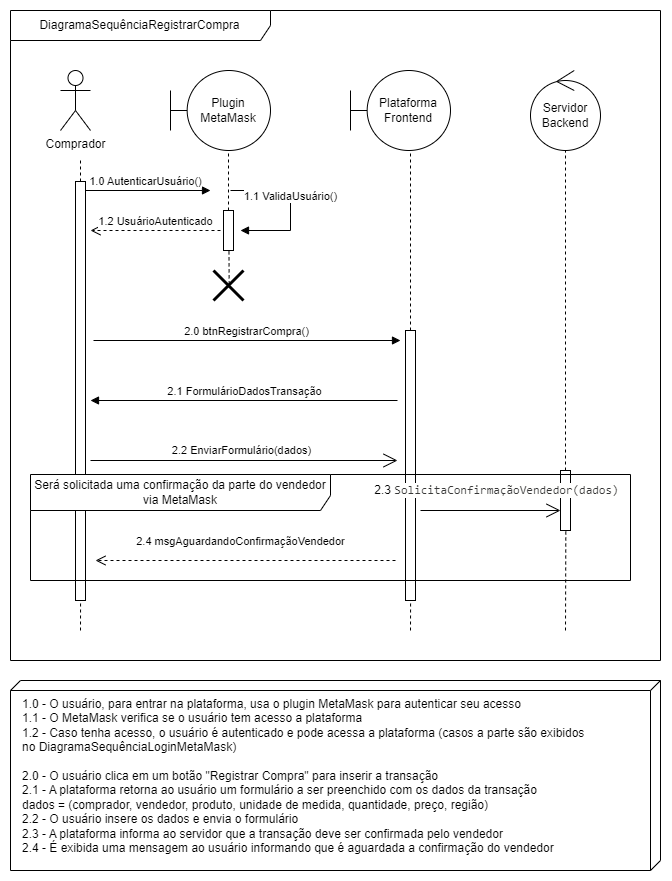

The diagram above was exported from draw.io. Its source (the exported page's mxGraphModel, read from the mxfile embedded in the PNG):
<mxGraphModel dx="1235" dy="647" grid="1" gridSize="10" guides="1" tooltips="1" connect="1" arrows="1" fold="1" page="1" pageScale="1" pageWidth="827" pageHeight="1169" background="none" math="0" shadow="0">
  <root>
    <mxCell id="0" />
    <mxCell id="1" parent="0" />
    <mxCell id="ZWK-X8F19ojG9BnvINRj-3" value="Comprador" style="shape=umlActor;verticalLabelPosition=bottom;verticalAlign=top;html=1;" parent="1" vertex="1">
      <mxGeometry x="70" y="80" width="30" height="60" as="geometry" />
    </mxCell>
    <mxCell id="ZWK-X8F19ojG9BnvINRj-4" value="Plugin MetaMask" style="shape=umlBoundary;whiteSpace=wrap;html=1;" parent="1" vertex="1">
      <mxGeometry x="180" y="80" width="100" height="80" as="geometry" />
    </mxCell>
    <mxCell id="ZWK-X8F19ojG9BnvINRj-5" value="Plataforma Frontend" style="shape=umlBoundary;whiteSpace=wrap;html=1;" parent="1" vertex="1">
      <mxGeometry x="360" y="80" width="100" height="80" as="geometry" />
    </mxCell>
    <mxCell id="ZWK-X8F19ojG9BnvINRj-6" value="Servidor Backend" style="ellipse;shape=umlControl;whiteSpace=wrap;html=1;" parent="1" vertex="1">
      <mxGeometry x="540" y="80" width="70" height="80" as="geometry" />
    </mxCell>
    <mxCell id="ZWK-X8F19ojG9BnvINRj-10" value="" style="endArrow=none;dashed=1;html=1;rounded=0;" parent="1" source="ZWK-X8F19ojG9BnvINRj-17" edge="1">
      <mxGeometry width="50" height="50" relative="1" as="geometry">
        <mxPoint x="90" y="801.88232421875" as="sourcePoint" />
        <mxPoint x="90" y="170" as="targetPoint" />
      </mxGeometry>
    </mxCell>
    <mxCell id="ZWK-X8F19ojG9BnvINRj-11" value="" style="endArrow=none;dashed=1;html=1;rounded=0;entryX=0.539;entryY=0.636;entryDx=0;entryDy=0;entryPerimeter=0;" parent="1" source="Ls2rViib1ris65PTvCxL-4" edge="1">
      <mxGeometry width="50" height="50" relative="1" as="geometry">
        <mxPoint x="242" y="843.88232421875" as="sourcePoint" />
        <mxPoint x="238" y="160" as="targetPoint" />
      </mxGeometry>
    </mxCell>
    <mxCell id="ZWK-X8F19ojG9BnvINRj-12" value="" style="endArrow=none;dashed=1;html=1;rounded=0;entryX=0.539;entryY=0.636;entryDx=0;entryDy=0;entryPerimeter=0;" parent="1" source="Ls2rViib1ris65PTvCxL-8" edge="1">
      <mxGeometry width="50" height="50" relative="1" as="geometry">
        <mxPoint x="424" y="843.88232421875" as="sourcePoint" />
        <mxPoint x="420" y="160" as="targetPoint" />
      </mxGeometry>
    </mxCell>
    <mxCell id="ZWK-X8F19ojG9BnvINRj-13" value="" style="endArrow=none;dashed=1;html=1;rounded=0;entryX=0.539;entryY=0.636;entryDx=0;entryDy=0;entryPerimeter=0;" parent="1" source="Ls2rViib1ris65PTvCxL-11" edge="1">
      <mxGeometry width="50" height="50" relative="1" as="geometry">
        <mxPoint x="579" y="843.88232421875" as="sourcePoint" />
        <mxPoint x="575" y="160" as="targetPoint" />
      </mxGeometry>
    </mxCell>
    <mxCell id="ZWK-X8F19ojG9BnvINRj-15" value="1.0 AutenticarUsuário()" style="html=1;verticalAlign=bottom;endArrow=block;curved=0;rounded=0;" parent="1" edge="1">
      <mxGeometry width="80" relative="1" as="geometry">
        <mxPoint x="90" y="200" as="sourcePoint" />
        <mxPoint x="220" y="200" as="targetPoint" />
      </mxGeometry>
    </mxCell>
    <mxCell id="ZWK-X8F19ojG9BnvINRj-16" value="" style="endArrow=none;dashed=1;html=1;rounded=0;entryX=0.539;entryY=0.636;entryDx=0;entryDy=0;entryPerimeter=0;" parent="1" target="ZWK-X8F19ojG9BnvINRj-17" edge="1">
      <mxGeometry width="50" height="50" relative="1" as="geometry">
        <mxPoint x="90" y="640" as="sourcePoint" />
        <mxPoint x="86" y="118" as="targetPoint" />
      </mxGeometry>
    </mxCell>
    <mxCell id="ZWK-X8F19ojG9BnvINRj-17" value="" style="html=1;points=[[0,0,0,0,5],[0,1,0,0,-5],[1,0,0,0,5],[1,1,0,0,-5]];perimeter=orthogonalPerimeter;outlineConnect=0;targetShapes=umlLifeline;portConstraint=eastwest;newEdgeStyle={&quot;curved&quot;:0,&quot;rounded&quot;:0};" parent="1" vertex="1">
      <mxGeometry x="85" y="191" width="10" height="419" as="geometry" />
    </mxCell>
    <mxCell id="Ls2rViib1ris65PTvCxL-1" value="1.1 ValidaUsuário()" style="html=1;verticalAlign=bottom;endArrow=block;curved=0;rounded=0;" parent="1" edge="1">
      <mxGeometry width="80" relative="1" as="geometry">
        <mxPoint x="240" y="200" as="sourcePoint" />
        <mxPoint x="250" y="240" as="targetPoint" />
        <Array as="points">
          <mxPoint x="300" y="200" />
          <mxPoint x="300" y="240" />
        </Array>
      </mxGeometry>
    </mxCell>
    <mxCell id="Ls2rViib1ris65PTvCxL-3" value="" style="endArrow=none;dashed=1;html=1;rounded=0;entryX=0.539;entryY=0.636;entryDx=0;entryDy=0;entryPerimeter=0;exitX=0.522;exitY=0.461;exitDx=0;exitDy=0;exitPerimeter=0;" parent="1" source="Ls2rViib1ris65PTvCxL-6" target="Ls2rViib1ris65PTvCxL-4" edge="1">
      <mxGeometry width="50" height="50" relative="1" as="geometry">
        <mxPoint x="242" y="843.88232421875" as="sourcePoint" />
        <mxPoint x="238" y="160" as="targetPoint" />
      </mxGeometry>
    </mxCell>
    <mxCell id="Ls2rViib1ris65PTvCxL-4" value="" style="html=1;points=[[0,0,0,0,5],[0,1,0,0,-5],[1,0,0,0,5],[1,1,0,0,-5]];perimeter=orthogonalPerimeter;outlineConnect=0;targetShapes=umlLifeline;portConstraint=eastwest;newEdgeStyle={&quot;curved&quot;:0,&quot;rounded&quot;:0};" parent="1" vertex="1">
      <mxGeometry x="233" y="220" width="10" height="40" as="geometry" />
    </mxCell>
    <mxCell id="Ls2rViib1ris65PTvCxL-5" value="1.2 UsuárioAutenticado" style="html=1;verticalAlign=bottom;endArrow=open;dashed=1;endSize=8;curved=0;rounded=0;" parent="1" edge="1">
      <mxGeometry relative="1" as="geometry">
        <mxPoint x="230" y="240" as="sourcePoint" />
        <mxPoint x="100" y="240" as="targetPoint" />
      </mxGeometry>
    </mxCell>
    <mxCell id="Ls2rViib1ris65PTvCxL-6" value="" style="shape=umlDestroy;whiteSpace=wrap;html=1;strokeWidth=3;targetShapes=umlLifeline;" parent="1" vertex="1">
      <mxGeometry x="223" y="280" width="30" height="30" as="geometry" />
    </mxCell>
    <mxCell id="Ls2rViib1ris65PTvCxL-9" value="" style="endArrow=none;dashed=1;html=1;rounded=0;entryX=0.539;entryY=0.636;entryDx=0;entryDy=0;entryPerimeter=0;" parent="1" target="Ls2rViib1ris65PTvCxL-8" edge="1">
      <mxGeometry width="50" height="50" relative="1" as="geometry">
        <mxPoint x="420" y="640" as="sourcePoint" />
        <mxPoint x="420" y="160" as="targetPoint" />
      </mxGeometry>
    </mxCell>
    <mxCell id="Ls2rViib1ris65PTvCxL-8" value="" style="html=1;points=[[0,0,0,0,5],[0,1,0,0,-5],[1,0,0,0,5],[1,1,0,0,-5]];perimeter=orthogonalPerimeter;outlineConnect=0;targetShapes=umlLifeline;portConstraint=eastwest;newEdgeStyle={&quot;curved&quot;:0,&quot;rounded&quot;:0};" parent="1" vertex="1">
      <mxGeometry x="415" y="340" width="10" height="270" as="geometry" />
    </mxCell>
    <mxCell id="Ls2rViib1ris65PTvCxL-10" value="2.0 btnRegistrarCompra()" style="html=1;verticalAlign=bottom;endArrow=block;curved=0;rounded=0;" parent="1" edge="1">
      <mxGeometry width="80" relative="1" as="geometry">
        <mxPoint x="103" y="350" as="sourcePoint" />
        <mxPoint x="410" y="350" as="targetPoint" />
      </mxGeometry>
    </mxCell>
    <mxCell id="Ls2rViib1ris65PTvCxL-12" value="" style="endArrow=none;dashed=1;html=1;rounded=0;entryX=0.539;entryY=0.636;entryDx=0;entryDy=0;entryPerimeter=0;" parent="1" target="Ls2rViib1ris65PTvCxL-11" edge="1">
      <mxGeometry width="50" height="50" relative="1" as="geometry">
        <mxPoint x="575" y="640" as="sourcePoint" />
        <mxPoint x="575" y="160" as="targetPoint" />
      </mxGeometry>
    </mxCell>
    <mxCell id="Ls2rViib1ris65PTvCxL-11" value="" style="html=1;points=[[0,0,0,0,5],[0,1,0,0,-5],[1,0,0,0,5],[1,1,0,0,-5]];perimeter=orthogonalPerimeter;outlineConnect=0;targetShapes=umlLifeline;portConstraint=eastwest;newEdgeStyle={&quot;curved&quot;:0,&quot;rounded&quot;:0};" parent="1" vertex="1">
      <mxGeometry x="570" y="480" width="10" height="60" as="geometry" />
    </mxCell>
    <mxCell id="Ls2rViib1ris65PTvCxL-27" value="2.4 msgAguardandoConfirmaçãoVendedor" style="html=1;verticalAlign=bottom;endArrow=open;dashed=1;endSize=8;curved=0;rounded=0;" parent="1" edge="1">
      <mxGeometry x="0.0333" y="-10" relative="1" as="geometry">
        <mxPoint x="405" y="570" as="sourcePoint" />
        <mxPoint x="105" y="570" as="targetPoint" />
        <mxPoint as="offset" />
      </mxGeometry>
    </mxCell>
    <mxCell id="JxuQpD8Hum7Y0CTeyEOi-1" value="DiagramaSequênciaRegistrarCompra" style="shape=umlFrame;whiteSpace=wrap;html=1;pointerEvents=0;width=260;height=30;" parent="1" vertex="1">
      <mxGeometry x="20" y="20" width="650" height="650" as="geometry" />
    </mxCell>
    <mxCell id="JxuQpD8Hum7Y0CTeyEOi-3" value="" style="verticalAlign=top;align=left;spacingTop=8;spacingLeft=2;spacingRight=12;shape=cube;size=10;direction=south;fontStyle=4;html=1;whiteSpace=wrap;" parent="1" vertex="1">
      <mxGeometry x="20" y="690" width="650" height="190" as="geometry" />
    </mxCell>
    <mxCell id="JxuQpD8Hum7Y0CTeyEOi-4" value="1.0 - O usuário, para entrar na plataforma, usa o plugin MetaMask para autenticar seu acesso&lt;div&gt;1.1 - O MetaMask verifica se o usuário tem acesso a plataforma&lt;br&gt;&lt;/div&gt;&lt;div&gt;1.2 - Caso tenha acesso, o usuário é autenticado e pode acessa a plataforma (casos a parte são exibidos no&amp;nbsp;&lt;span style=&quot;text-align: center; background-color: initial;&quot;&gt;DiagramaSequênciaLoginMetaMask&lt;/span&gt;&lt;span style=&quot;background-color: initial;&quot;&gt;)&lt;/span&gt;&lt;/div&gt;&lt;div&gt;&lt;br&gt;&lt;/div&gt;&lt;div&gt;2.0 - O usuário clica em um botão &quot;Registrar Compra&quot; para inserir a transação&lt;/div&gt;&lt;div&gt;2.1 - A plataforma retorna ao usuário um formulário a ser preenchido com os dados da transação&lt;/div&gt;&lt;div&gt;dados = (comprador, vendedor, produto, unidade de medida, quantidade, preço, região)&lt;/div&gt;&lt;div&gt;2.2 - O usuário insere os dados e envia o formulário&lt;/div&gt;&lt;div&gt;2.3 - A plataforma informa ao servidor que a transação deve ser confirmada pelo vendedor&lt;/div&gt;&lt;div&gt;2.4 - É exibida uma mensagem ao usuário informando que é aguardada a confirmação do vendedor&lt;/div&gt;" style="text;whiteSpace=wrap;html=1;" parent="1" vertex="1">
      <mxGeometry x="30" y="700" width="620" height="170" as="geometry" />
    </mxCell>
    <mxCell id="CBoy0krYye1O0nY4q1EN-1" value="2.1 FormulárioDadosTransação" style="html=1;verticalAlign=bottom;endArrow=block;curved=0;rounded=0;" parent="1" edge="1">
      <mxGeometry width="80" relative="1" as="geometry">
        <mxPoint x="407" y="410" as="sourcePoint" />
        <mxPoint x="100" y="410" as="targetPoint" />
      </mxGeometry>
    </mxCell>
    <mxCell id="CBoy0krYye1O0nY4q1EN-2" value="2.2 EnviarFormulário(dados)" style="endArrow=open;endFill=1;endSize=12;html=1;rounded=0;" parent="1" edge="1">
      <mxGeometry x="-0.0228" y="10" width="80" relative="1" as="geometry">
        <mxPoint x="100" y="470" as="sourcePoint" />
        <mxPoint x="407" y="470" as="targetPoint" />
        <mxPoint as="offset" />
      </mxGeometry>
    </mxCell>
    <mxCell id="CBoy0krYye1O0nY4q1EN-3" value="Será solicitada uma confirmação da parte do vendedor via MetaMask" style="shape=umlFrame;whiteSpace=wrap;html=1;pointerEvents=0;fillColor=default;gradientColor=none;strokeWidth=1;shadow=0;textShadow=0;width=300;height=36;" parent="1" vertex="1">
      <mxGeometry x="40" y="484" width="600" height="106" as="geometry" />
    </mxCell>
    <mxCell id="CBoy0krYye1O0nY4q1EN-4" value="&lt;font style=&quot;font-size: 12px;&quot;&gt;2.3&amp;nbsp;&lt;span style=&quot;color: rgb(56, 56, 56); background-color: rgb(255, 255, 254); font-family: Consolas, &amp;quot;Courier New&amp;quot;, monospace; white-space-collapse: preserve;&quot;&gt;SolicitaConfirmaçãoVendedor(dados)&lt;/span&gt;&lt;/font&gt;" style="endArrow=open;endFill=1;endSize=12;html=1;rounded=0;" parent="1" edge="1">
      <mxGeometry x="0.0769" y="20" width="80" relative="1" as="geometry">
        <mxPoint x="430" y="520" as="sourcePoint" />
        <mxPoint x="570" y="520" as="targetPoint" />
        <mxPoint x="1" as="offset" />
      </mxGeometry>
    </mxCell>
  </root>
</mxGraphModel>